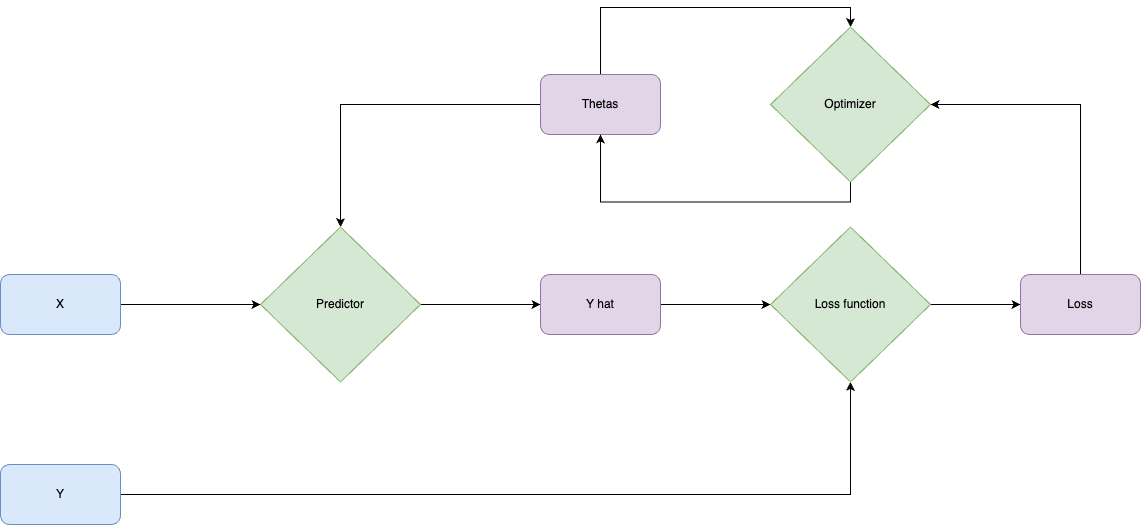

The diagram above was exported from draw.io. Its source (the exported page's mxGraphModel, read from the mxfile embedded in the PNG):
<mxGraphModel dx="-111" dy="562" grid="1" gridSize="10" guides="1" tooltips="1" connect="1" arrows="1" fold="1" page="1" pageScale="1" pageWidth="850" pageHeight="1100" background="#ffffff" math="0" shadow="0">
  <root>
    <mxCell id="0" />
    <mxCell id="1" parent="0" />
    <mxCell id="to10XPB6HZluyBVjRm_I-10" style="edgeStyle=orthogonalEdgeStyle;rounded=0;orthogonalLoop=1;jettySize=auto;html=1;" parent="1" source="to10XPB6HZluyBVjRm_I-1" target="to10XPB6HZluyBVjRm_I-2" edge="1">
      <mxGeometry relative="1" as="geometry" />
    </mxCell>
    <mxCell id="to10XPB6HZluyBVjRm_I-1" value="X" style="rounded=1;whiteSpace=wrap;html=1;fillColor=#dae8fc;strokeColor=#6c8ebf;" parent="1" vertex="1">
      <mxGeometry x="1130" y="437" width="120" height="60" as="geometry" />
    </mxCell>
    <mxCell id="to10XPB6HZluyBVjRm_I-11" style="edgeStyle=orthogonalEdgeStyle;rounded=0;orthogonalLoop=1;jettySize=auto;html=1;entryX=0;entryY=0.5;entryDx=0;entryDy=0;" parent="1" source="to10XPB6HZluyBVjRm_I-2" target="to10XPB6HZluyBVjRm_I-4" edge="1">
      <mxGeometry relative="1" as="geometry" />
    </mxCell>
    <mxCell id="to10XPB6HZluyBVjRm_I-2" value="Predictor" style="rhombus;whiteSpace=wrap;html=1;fillColor=#d5e8d4;strokeColor=#82b366;" parent="1" vertex="1">
      <mxGeometry x="1390" y="389.5" width="160" height="155" as="geometry" />
    </mxCell>
    <mxCell id="to10XPB6HZluyBVjRm_I-9" style="edgeStyle=orthogonalEdgeStyle;rounded=0;orthogonalLoop=1;jettySize=auto;html=1;exitX=1;exitY=0.5;exitDx=0;exitDy=0;" parent="1" source="to10XPB6HZluyBVjRm_I-3" target="to10XPB6HZluyBVjRm_I-6" edge="1">
      <mxGeometry relative="1" as="geometry" />
    </mxCell>
    <mxCell id="to10XPB6HZluyBVjRm_I-3" value="Y" style="rounded=1;whiteSpace=wrap;html=1;fillColor=#dae8fc;strokeColor=#6c8ebf;" parent="1" vertex="1">
      <mxGeometry x="1130" y="627" width="120" height="60" as="geometry" />
    </mxCell>
    <mxCell id="to10XPB6HZluyBVjRm_I-12" style="edgeStyle=orthogonalEdgeStyle;rounded=0;orthogonalLoop=1;jettySize=auto;html=1;entryX=0;entryY=0.5;entryDx=0;entryDy=0;" parent="1" source="to10XPB6HZluyBVjRm_I-4" target="to10XPB6HZluyBVjRm_I-6" edge="1">
      <mxGeometry relative="1" as="geometry" />
    </mxCell>
    <mxCell id="to10XPB6HZluyBVjRm_I-4" value="Y hat" style="rounded=1;whiteSpace=wrap;html=1;fillColor=#e1d5e7;strokeColor=#9673a6;" parent="1" vertex="1">
      <mxGeometry x="1670" y="437" width="120" height="60" as="geometry" />
    </mxCell>
    <mxCell id="to10XPB6HZluyBVjRm_I-21" style="edgeStyle=orthogonalEdgeStyle;rounded=0;orthogonalLoop=1;jettySize=auto;html=1;entryX=0.5;entryY=0;entryDx=0;entryDy=0;" parent="1" source="to10XPB6HZluyBVjRm_I-5" target="to10XPB6HZluyBVjRm_I-8" edge="1">
      <mxGeometry relative="1" as="geometry">
        <Array as="points">
          <mxPoint x="1730" y="170" />
          <mxPoint x="1980" y="170" />
        </Array>
      </mxGeometry>
    </mxCell>
    <mxCell id="to10XPB6HZluyBVjRm_I-23" style="edgeStyle=orthogonalEdgeStyle;rounded=0;orthogonalLoop=1;jettySize=auto;html=1;exitX=0;exitY=0.5;exitDx=0;exitDy=0;entryX=0.5;entryY=0;entryDx=0;entryDy=0;" parent="1" source="to10XPB6HZluyBVjRm_I-5" target="to10XPB6HZluyBVjRm_I-2" edge="1">
      <mxGeometry relative="1" as="geometry" />
    </mxCell>
    <mxCell id="to10XPB6HZluyBVjRm_I-5" value="Thetas" style="rounded=1;whiteSpace=wrap;html=1;fillColor=#e1d5e7;strokeColor=#9673a6;" parent="1" vertex="1">
      <mxGeometry x="1670" y="237" width="120" height="60" as="geometry" />
    </mxCell>
    <mxCell id="to10XPB6HZluyBVjRm_I-13" style="edgeStyle=orthogonalEdgeStyle;rounded=0;orthogonalLoop=1;jettySize=auto;html=1;exitX=1;exitY=0.5;exitDx=0;exitDy=0;entryX=0;entryY=0.5;entryDx=0;entryDy=0;" parent="1" source="to10XPB6HZluyBVjRm_I-6" target="to10XPB6HZluyBVjRm_I-7" edge="1">
      <mxGeometry relative="1" as="geometry" />
    </mxCell>
    <mxCell id="to10XPB6HZluyBVjRm_I-6" value="Loss function" style="rhombus;whiteSpace=wrap;html=1;fillColor=#d5e8d4;strokeColor=#82b366;" parent="1" vertex="1">
      <mxGeometry x="1900" y="389.5" width="160" height="155" as="geometry" />
    </mxCell>
    <mxCell id="to10XPB6HZluyBVjRm_I-14" style="edgeStyle=orthogonalEdgeStyle;rounded=0;orthogonalLoop=1;jettySize=auto;html=1;entryX=1;entryY=0.5;entryDx=0;entryDy=0;" parent="1" source="to10XPB6HZluyBVjRm_I-7" target="to10XPB6HZluyBVjRm_I-8" edge="1">
      <mxGeometry relative="1" as="geometry">
        <Array as="points">
          <mxPoint x="2210" y="267" />
        </Array>
      </mxGeometry>
    </mxCell>
    <mxCell id="to10XPB6HZluyBVjRm_I-7" value="Loss" style="rounded=1;whiteSpace=wrap;html=1;fillColor=#e1d5e7;strokeColor=#9673a6;" parent="1" vertex="1">
      <mxGeometry x="2150" y="437" width="120" height="60" as="geometry" />
    </mxCell>
    <mxCell id="to10XPB6HZluyBVjRm_I-20" style="edgeStyle=orthogonalEdgeStyle;rounded=0;orthogonalLoop=1;jettySize=auto;html=1;exitX=0.5;exitY=1;exitDx=0;exitDy=0;entryX=0.5;entryY=1;entryDx=0;entryDy=0;" parent="1" source="to10XPB6HZluyBVjRm_I-8" target="to10XPB6HZluyBVjRm_I-5" edge="1">
      <mxGeometry relative="1" as="geometry" />
    </mxCell>
    <mxCell id="to10XPB6HZluyBVjRm_I-8" value="Optimizer" style="rhombus;whiteSpace=wrap;html=1;fillColor=#d5e8d4;strokeColor=#82b366;" parent="1" vertex="1">
      <mxGeometry x="1900" y="189.5" width="160" height="155" as="geometry" />
    </mxCell>
  </root>
</mxGraphModel>